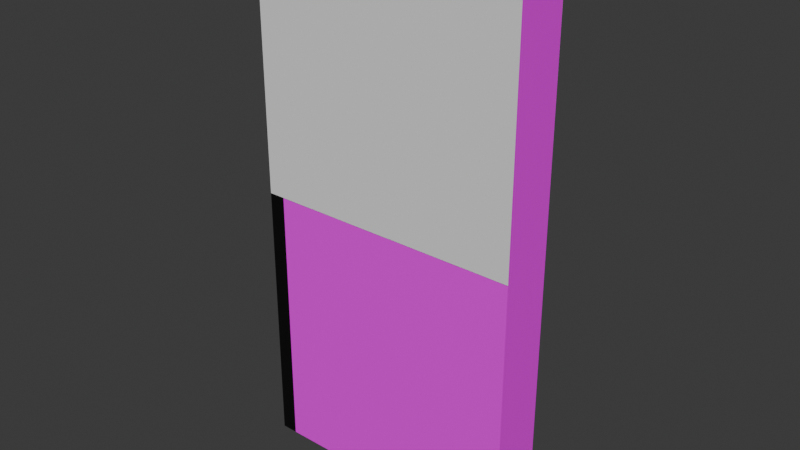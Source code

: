 # Source: rightDoor.blend  (saved by Blender 4.1.23; exported with 4.5.12 LTS)
import bpy
from mathutils import Matrix  # noqa: F401  (used for matrix-valued properties, if any)

bpy.ops.wm.read_factory_settings(use_empty=True)
scene = bpy.context.scene
scene.name = 'Scene'

# ---- collections
col_collection = bpy.data.collections.new('Collection'); scene.collection.children.link(col_collection)

# ---- images (referenced by path relative to the original .blend; pixels are not part of the script)
import os
ASSET_DIR = os.environ.get("B2B_ASSET_DIR", "")  # directory of the original .blend (textures are referenced by path, not embedded)
HERE = os.path.dirname(os.path.abspath(__file__))  # packed textures are extracted next to this script under _unpacked/

def load_image(name, relpath, width, height, colorspace="sRGB"):
    """Load a texture the original file referenced (path relative to the .blend, or extracted next to this script)."""
    p = next((c for c in (os.path.join(HERE, relpath), os.path.join(ASSET_DIR, relpath)) if relpath and os.path.exists(c)), "")
    if p:
        img = bpy.data.images.load(p, check_existing=True)
        img.name = name
    else:  # same state as the original file: an image datablock whose file is absent (Cycles renders it pink)
        img = bpy.data.images.new(name, width, height)
        img.source = "FILE"
        img.filepath = "//" + (relpath or name)
    img.colorspace_settings.name = colorspace
    return img
img_wall_png = load_image('wall.png', 'wall.png', 1024, 1024, 'sRGB')

# ---- materials (node trees are filled in below, after node groups)
mat_white = bpy.data.materials.new('white')
mat_white.alpha_threshold = 0.0
mat_white.use_transparent_shadow = False
mat_white.roughness = 0.5
mat_white.line_color = (0.0, 0.0, 0.0, 1.0)
mat_black = bpy.data.materials.new('black')
mat_black.use_transparent_shadow = False

# ---- material node trees
mat_white.use_nodes = True; mat_white.node_tree.nodes.clear()
_N = mat_white.node_tree.nodes; _L = mat_white.node_tree.links
n0 = _N.new('ShaderNodeOutputMaterial'); n0.name = 'Material Output'; n0.location = (300, 300)
n1 = _N.new('ShaderNodeBsdfPrincipled'); n1.name = 'Principled BSDF'; n1.location = (10, 300)
n1.inputs[3].default_value = 1.45
n2 = _N.new('ShaderNodeTexImage'); n2.name = '画像テクスチャ'; n2.location = (-280, 275)
n2.image = img_wall_png
_L.new(n1.outputs[0], n0.inputs[0])
_L.new(n2.outputs[0], n1.inputs[0])
n0.is_active_output = True
mat_black.use_nodes = True; mat_black.node_tree.nodes.clear()
_N = mat_black.node_tree.nodes; _L = mat_black.node_tree.links
n0 = _N.new('ShaderNodeBsdfPrincipled'); n0.name = 'プリンシプルBSDF'; n0.location = (10, 300)
n0.inputs[0].default_value = (0.0, 0.0, 0.0, 1.0)
n1 = _N.new('ShaderNodeOutputMaterial'); n1.name = 'マテリアル出力'; n1.location = (300, 300)
_L.new(n0.outputs[0], n1.inputs[0])
n1.is_active_output = True

# ---- world
world_world = bpy.data.worlds.new('World'); scene.world = world_world
world_world.use_nodes = True; world_world.node_tree.nodes.clear()
_N = world_world.node_tree.nodes; _L = world_world.node_tree.links
n0 = _N.new('ShaderNodeOutputWorld'); n0.name = 'World Output'; n0.location = (300, 300)
n1 = _N.new('ShaderNodeBackground'); n1.name = 'Background'; n1.location = (10, 300)
n1.inputs[0].default_value = (0.05088, 0.05088, 0.05088, 1.0)
_L.new(n1.outputs[0], n0.inputs[0])
n0.is_active_output = True
world_world.color = (0.05088, 0.05088, 0.05088)
world_world.use_sun_shadow = False
world_world.sun_shadow_jitter_overblur = 0.0

# ---- meshes
me_x = bpy.data.meshes.new('立方体')
me_x.from_pydata([(0.0, -1.0, 0.0), (0.0, -1.0, 2.0), (0.0, 1.0, 0.0), (0.0, 1.0, 2.0), (2.0, -1.0, 0.0), (2.0, -1.0, 2.0), (2.0, 1.0, 0.0), (2.0, 1.0, 2.0), (0.1209, 1.0, 0.0), (0.1209, 1.0, 2.0), (0.1209, -1.0, 0.0), (0.1209, -1.0, 2.0)], [], [(0, 1, 3, 2), (8, 9, 7, 6), (6, 7, 5, 4), (10, 11, 1, 0), (8, 6, 4, 10), (9, 3, 1, 11), (7, 9, 11, 5), (2, 8, 10, 0), (4, 5, 11, 10), (2, 3, 9, 8)])
me_x.polygons.foreach_set('material_index', [1, 0, 0, 1, 0, 1, 0, 1, 0, 1])
_uv = me_x.uv_layers.new(name='UVマップ')
_uv.uv.foreach_set('vector', [0.375, 0.0, 0.625, 0.0, 0.625, 0.25, 0.375, 0.25, 0.375, 0.2651, 0.625, 0.2651, 0.625, 0.5, 0.375, 0.5, 0.375, 0.5, 0.625, 0.5, 0.625, 0.75, 0.375, 0.75, 0.375, 0.9849, 0.625, 0.9849, 0.625, 1.0, 0.375, 1.0, 0.1401, 0.5, 0.375, 0.5, 0.375, 0.75, 0.1401, 0.75, 0.8599, 0.5, 0.875, 0.5, 0.875, 0.75, 0.8599, 0.75, 0.625, 0.5, 0.8599, 0.5, 0.8599, 0.75, 0.625, 0.75, 0.125, 0.5, 0.1401, 0.5, 0.1401, 0.75, 0.125, 0.75, 0.375, 0.75, 0.625, 0.75, 0.625, 0.9849, 0.375, 0.9849, 0.375, 0.25, 0.625, 0.25, 0.625, 0.2651, 0.375, 0.2651])
me_x.materials.append(mat_white)
me_x.materials.append(mat_black)
me_x.update()
me_x_1 = bpy.data.meshes.new('平面')
me_x_1.from_pydata([(-1.0, -1.0, 0.0), (1.0, -1.0, 0.0), (-1.0, 1.0, 0.0), (1.0, 1.0, 0.0)], [], [(0, 1, 3, 2)])
_uv = me_x_1.uv_layers.new(name='UVマップ')
_uv.uv.foreach_set('vector', [0.0, 0.0, 1.0, 0.0, 1.0, 1.0, 0.0, 1.0])
me_x_1.update()
me_001 = bpy.data.meshes.new('平面.001')
me_001.from_pydata([(-1.0, -1.0, 0.0), (1.0, -1.0, 0.0), (-1.0, 1.0, 0.0), (1.0, 1.0, 0.0)], [], [(0, 1, 3, 2)])
_uv = me_001.uv_layers.new(name='UVマップ')
_uv.uv.foreach_set('vector', [0.0, 0.0, 1.0, 0.0, 1.0, 1.0, 0.0, 1.0])
me_001.update()

# ---- objects
ob_x = bpy.data.objects.new('立方体', me_x)
ob_col = bpy.data.objects.new('COL', me_x_1)
ob_col_001 = bpy.data.objects.new('COL.001', me_001)

# ---- transforms, parenting, visibility, modifiers, constraints
ob_x.location = (0.0, 0.0, 0.0)
ob_x.scale = (1.0, 0.2, 2.0)
ob_col.location = (1.0, -0.2, 2.0)
ob_col.rotation_euler = (1.571, -0.0, 0.0)
ob_col.scale = (1.0, 2.0, 1.0)
ob_col_001.location = (1.0, 0.2, 2.0)
ob_col_001.rotation_euler = (-1.571, -0.0, 0.0)
ob_col_001.scale = (1.0, 2.0, 1.0)

# ---- collection membership
col_collection.objects.link(ob_x)
col_collection.objects.link(ob_col)
col_collection.objects.link(ob_col_001)

# ---- scene / render settings (as saved in the file)
scene.frame_start = 1; scene.frame_end = 250; scene.frame_set(1)
scene.render.engine = 'BLENDER_EEVEE_NEXT'
scene.cycles.sampling_pattern = 'TABULATED_SOBOL'
scene.eevee.ray_tracing_options.trace_max_roughness = 0.0
bpy.context.view_layer.update()

# ---- added for rendering (the .blend has no active camera and no usable light): camera, sun
cam_auto = bpy.data.cameras.new('AutoCamera')
cam_auto.lens = 50.0
cam_auto.sensor_width = 36.0
cam_auto.clip_end = 1000.0
ob_auto_camera = bpy.data.objects.new('AutoCamera', cam_auto)
scene.collection.objects.link(ob_auto_camera)
ob_auto_camera.location = (5.15425, -4.9851, 5.3234)
ob_auto_camera.rotation_euler = (1.09748, -7.21219e-08, 0.694738)
scene.camera = ob_auto_camera
light_auto_sun = bpy.data.lights.new('AutoSun', 'SUN')
light_auto_sun.energy = 3.0
light_auto_sun.angle = 0.0523599
ob_auto_sun = bpy.data.objects.new('AutoSun', light_auto_sun)
scene.collection.objects.link(ob_auto_sun)
ob_auto_sun.rotation_euler = (0.872665, 0.174533, 0.523599)
bpy.context.view_layer.update()
